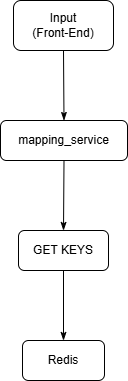

The diagram above was exported from draw.io. Its source (the exported page's mxGraphModel, read from the mxfile embedded in the PNG):
<mxGraphModel dx="1042" dy="626" grid="1" gridSize="10" guides="1" tooltips="1" connect="1" arrows="1" fold="1" page="1" pageScale="1" pageWidth="850" pageHeight="1100" math="0" shadow="0">
  <root>
    <mxCell id="0" />
    <mxCell id="1" parent="0" />
    <mxCell id="ocjNWYAaoL-DQuAxzAq6-1" value="mapping_service" style="rounded=1;whiteSpace=wrap;html=1;" vertex="1" parent="1">
      <mxGeometry x="362" y="190" width="127" height="40" as="geometry" />
    </mxCell>
    <mxCell id="ocjNWYAaoL-DQuAxzAq6-2" value="Redis" style="rounded=1;whiteSpace=wrap;html=1;" vertex="1" parent="1">
      <mxGeometry x="384" y="410" width="82" height="40" as="geometry" />
    </mxCell>
    <mxCell id="ocjNWYAaoL-DQuAxzAq6-4" value="GET KEYS" style="rounded=1;whiteSpace=wrap;html=1;" vertex="1" parent="1">
      <mxGeometry x="380" y="300" width="90" height="40" as="geometry" />
    </mxCell>
    <mxCell id="ocjNWYAaoL-DQuAxzAq6-5" value="" style="endArrow=none;html=1;rounded=0;entryX=0.5;entryY=1;entryDx=0;entryDy=0;exitX=0.5;exitY=0;exitDx=0;exitDy=0;startArrow=classicThin;startFill=1;" edge="1" parent="1" source="ocjNWYAaoL-DQuAxzAq6-2" target="ocjNWYAaoL-DQuAxzAq6-4">
      <mxGeometry width="50" height="50" relative="1" as="geometry">
        <mxPoint x="50" y="80" as="sourcePoint" />
        <mxPoint x="50" y="150" as="targetPoint" />
      </mxGeometry>
    </mxCell>
    <mxCell id="ocjNWYAaoL-DQuAxzAq6-6" value="" style="endArrow=none;html=1;rounded=0;entryX=0.5;entryY=1;entryDx=0;entryDy=0;exitX=0.5;exitY=0;exitDx=0;exitDy=0;startArrow=classicThin;startFill=1;" edge="1" parent="1" source="ocjNWYAaoL-DQuAxzAq6-1">
      <mxGeometry width="50" height="50" relative="1" as="geometry">
        <mxPoint x="60" y="90" as="sourcePoint" />
        <mxPoint x="425" y="120" as="targetPoint" />
      </mxGeometry>
    </mxCell>
    <mxCell id="ocjNWYAaoL-DQuAxzAq6-7" value="" style="endArrow=none;html=1;rounded=0;entryX=0.5;entryY=1;entryDx=0;entryDy=0;exitX=0.5;exitY=0;exitDx=0;exitDy=0;startArrow=classicThin;startFill=1;" edge="1" parent="1" source="ocjNWYAaoL-DQuAxzAq6-4" target="ocjNWYAaoL-DQuAxzAq6-1">
      <mxGeometry width="50" height="50" relative="1" as="geometry">
        <mxPoint x="60" y="90" as="sourcePoint" />
        <mxPoint x="60" y="160" as="targetPoint" />
      </mxGeometry>
    </mxCell>
    <mxCell id="U1BXP9MNoQwR_2UgT1sB-1" value="Input&lt;br&gt;(Front-End)" style="rounded=1;whiteSpace=wrap;html=1;" vertex="1" parent="1">
      <mxGeometry x="375" y="70" width="100" height="50" as="geometry" />
    </mxCell>
  </root>
</mxGraphModel>